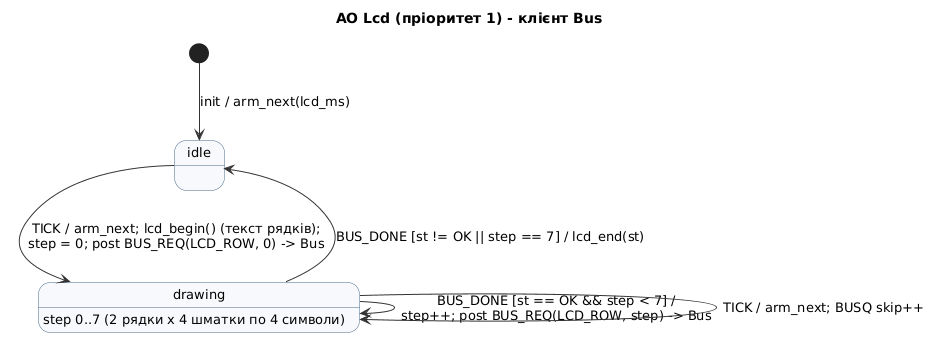

The diagram above was rendered by PlantUML. Its source (embedded in the PNG):
@startuml lcd
!include style.iuml
title AO Lcd (пріоритет 1) - клієнт Bus
[*] --> idle : init / arm_next(lcd_ms)
state idle
state drawing : step 0..7 (2 рядки x 4 шматки по 4 символи)
idle --> drawing : TICK / arm_next; lcd_begin() (текст рядків);\nstep = 0; post BUS_REQ(LCD_ROW, 0) -> Bus
drawing --> drawing : BUS_DONE [st == OK && step < 7] /\nstep++; post BUS_REQ(LCD_ROW, step) -> Bus
drawing --> idle : BUS_DONE [st != OK || step == 7] / lcd_end(st)
drawing --> drawing : TICK / arm_next; BUSQ skip++
@enduml